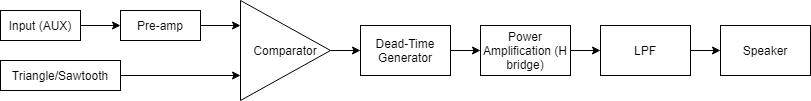

The diagram above was exported from draw.io. Its source (the exported page's mxGraphModel, read from the mxfile embedded in the PNG):
<mxGraphModel dx="1038" dy="548" grid="1" gridSize="10" guides="1" tooltips="1" connect="1" arrows="1" fold="1" page="1" pageScale="1" pageWidth="850" pageHeight="1100" math="0" shadow="0">
  <root>
    <mxCell id="0" />
    <mxCell id="1" parent="0" />
    <mxCell id="5mMfNdxQKrCA4UXFFCGM-7" style="edgeStyle=orthogonalEdgeStyle;rounded=0;orthogonalLoop=1;jettySize=auto;html=1;exitX=1;exitY=0.5;exitDx=0;exitDy=0;entryX=0;entryY=0.5;entryDx=0;entryDy=0;" edge="1" parent="1" source="5mMfNdxQKrCA4UXFFCGM-1" target="5mMfNdxQKrCA4UXFFCGM-3">
      <mxGeometry relative="1" as="geometry" />
    </mxCell>
    <mxCell id="5mMfNdxQKrCA4UXFFCGM-1" value="Input (AUX)" style="rounded=0;whiteSpace=wrap;html=1;" vertex="1" parent="1">
      <mxGeometry x="20" y="160" width="80" height="30" as="geometry" />
    </mxCell>
    <mxCell id="5mMfNdxQKrCA4UXFFCGM-14" style="edgeStyle=orthogonalEdgeStyle;rounded=0;orthogonalLoop=1;jettySize=auto;html=1;exitX=1;exitY=0.5;exitDx=0;exitDy=0;entryX=0;entryY=0.5;entryDx=0;entryDy=0;" edge="1" parent="1" source="5mMfNdxQKrCA4UXFFCGM-2" target="5mMfNdxQKrCA4UXFFCGM-8">
      <mxGeometry relative="1" as="geometry" />
    </mxCell>
    <mxCell id="5mMfNdxQKrCA4UXFFCGM-2" value="Comparator" style="triangle;whiteSpace=wrap;html=1;" vertex="1" parent="1">
      <mxGeometry x="260" y="150" width="90" height="100" as="geometry" />
    </mxCell>
    <mxCell id="5mMfNdxQKrCA4UXFFCGM-5" style="edgeStyle=orthogonalEdgeStyle;rounded=0;orthogonalLoop=1;jettySize=auto;html=1;exitX=1;exitY=0.5;exitDx=0;exitDy=0;entryX=0;entryY=0.25;entryDx=0;entryDy=0;" edge="1" parent="1" source="5mMfNdxQKrCA4UXFFCGM-3" target="5mMfNdxQKrCA4UXFFCGM-2">
      <mxGeometry relative="1" as="geometry" />
    </mxCell>
    <mxCell id="5mMfNdxQKrCA4UXFFCGM-3" value="Pre-amp" style="rounded=0;whiteSpace=wrap;html=1;" vertex="1" parent="1">
      <mxGeometry x="140" y="160" width="80" height="30" as="geometry" />
    </mxCell>
    <mxCell id="5mMfNdxQKrCA4UXFFCGM-6" style="edgeStyle=orthogonalEdgeStyle;rounded=0;orthogonalLoop=1;jettySize=auto;html=1;exitX=1;exitY=0.5;exitDx=0;exitDy=0;entryX=0;entryY=0.75;entryDx=0;entryDy=0;" edge="1" parent="1" source="5mMfNdxQKrCA4UXFFCGM-4" target="5mMfNdxQKrCA4UXFFCGM-2">
      <mxGeometry relative="1" as="geometry" />
    </mxCell>
    <mxCell id="5mMfNdxQKrCA4UXFFCGM-4" value="Triangle/Sawtooth" style="rounded=0;whiteSpace=wrap;html=1;" vertex="1" parent="1">
      <mxGeometry x="20" y="210" width="120" height="30" as="geometry" />
    </mxCell>
    <mxCell id="5mMfNdxQKrCA4UXFFCGM-15" style="edgeStyle=orthogonalEdgeStyle;rounded=0;orthogonalLoop=1;jettySize=auto;html=1;exitX=1;exitY=0.5;exitDx=0;exitDy=0;entryX=0;entryY=0.5;entryDx=0;entryDy=0;" edge="1" parent="1" source="5mMfNdxQKrCA4UXFFCGM-8" target="5mMfNdxQKrCA4UXFFCGM-9">
      <mxGeometry relative="1" as="geometry" />
    </mxCell>
    <mxCell id="5mMfNdxQKrCA4UXFFCGM-8" value="Dead-Time Generator" style="rounded=0;whiteSpace=wrap;html=1;" vertex="1" parent="1">
      <mxGeometry x="380" y="175" width="90" height="50" as="geometry" />
    </mxCell>
    <mxCell id="5mMfNdxQKrCA4UXFFCGM-16" style="edgeStyle=orthogonalEdgeStyle;rounded=0;orthogonalLoop=1;jettySize=auto;html=1;exitX=1;exitY=0.5;exitDx=0;exitDy=0;entryX=0;entryY=0.5;entryDx=0;entryDy=0;" edge="1" parent="1" source="5mMfNdxQKrCA4UXFFCGM-9" target="5mMfNdxQKrCA4UXFFCGM-11">
      <mxGeometry relative="1" as="geometry" />
    </mxCell>
    <mxCell id="5mMfNdxQKrCA4UXFFCGM-9" value="Power Amplification (H bridge)" style="rounded=0;whiteSpace=wrap;html=1;" vertex="1" parent="1">
      <mxGeometry x="500" y="175" width="90" height="50" as="geometry" />
    </mxCell>
    <mxCell id="5mMfNdxQKrCA4UXFFCGM-17" style="edgeStyle=orthogonalEdgeStyle;rounded=0;orthogonalLoop=1;jettySize=auto;html=1;exitX=1;exitY=0.5;exitDx=0;exitDy=0;entryX=0;entryY=0.5;entryDx=0;entryDy=0;" edge="1" parent="1" source="5mMfNdxQKrCA4UXFFCGM-11" target="5mMfNdxQKrCA4UXFFCGM-13">
      <mxGeometry relative="1" as="geometry" />
    </mxCell>
    <mxCell id="5mMfNdxQKrCA4UXFFCGM-11" value="LPF" style="rounded=0;whiteSpace=wrap;html=1;" vertex="1" parent="1">
      <mxGeometry x="620" y="175" width="90" height="50" as="geometry" />
    </mxCell>
    <mxCell id="5mMfNdxQKrCA4UXFFCGM-13" value="Speaker" style="rounded=0;whiteSpace=wrap;html=1;" vertex="1" parent="1">
      <mxGeometry x="740" y="175" width="90" height="50" as="geometry" />
    </mxCell>
  </root>
</mxGraphModel>